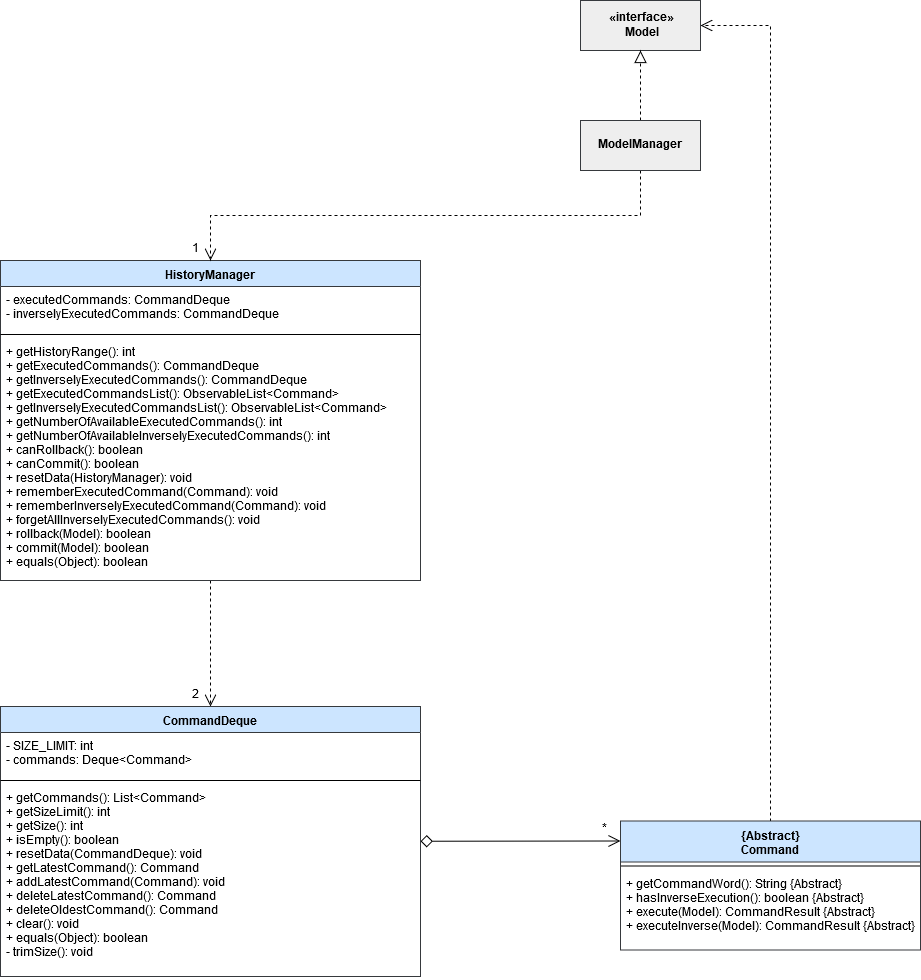

The diagram above was exported from draw.io. Its source (the exported page's mxGraphModel, read from the mxfile embedded in the PNG):
<mxGraphModel dx="602" dy="1452" grid="1" gridSize="10" guides="1" tooltips="1" connect="1" arrows="1" fold="1" page="1" pageScale="1" pageWidth="850" pageHeight="1100" math="0" shadow="0">
  <root>
    <mxCell id="0" />
    <mxCell id="1" parent="0" />
    <mxCell id="iadami42LBGZ8HekCT80-6" value="" style="edgeStyle=none;rounded=0;orthogonalLoop=1;jettySize=auto;html=1;dashed=1;startArrow=none;startFill=0;startSize=10;endArrow=open;endFill=0;endSize=10;entryX=0.5;entryY=0;entryDx=0;entryDy=0;" edge="1" parent="1" source="Nh9IvHPCAfP8vTRXJ-Gf-5" target="Nh9IvHPCAfP8vTRXJ-Gf-10">
      <mxGeometry relative="1" as="geometry">
        <mxPoint x="225" y="190" as="targetPoint" />
      </mxGeometry>
    </mxCell>
    <mxCell id="Nh9IvHPCAfP8vTRXJ-Gf-5" value="HistoryManager" style="swimlane;fontStyle=1;align=center;verticalAlign=top;childLayout=stackLayout;horizontal=1;startSize=26;horizontalStack=0;resizeParent=1;resizeParentMax=0;resizeLast=0;collapsible=1;marginBottom=0;fillColor=#cce5ff;strokeColor=#36393d;" parent="1" vertex="1">
      <mxGeometry x="80" y="-230" width="420" height="320" as="geometry">
        <mxRectangle x="220" y="40" width="120" height="26" as="alternateBounds" />
      </mxGeometry>
    </mxCell>
    <mxCell id="Nh9IvHPCAfP8vTRXJ-Gf-6" value="- executedCommands: CommandDeque&#10;- inverselyExecutedCommands: CommandDeque&#10;" style="text;strokeColor=none;fillColor=none;align=left;verticalAlign=top;spacingLeft=4;spacingRight=4;overflow=hidden;rotatable=0;points=[[0,0.5],[1,0.5]];portConstraint=eastwest;" parent="Nh9IvHPCAfP8vTRXJ-Gf-5" vertex="1">
      <mxGeometry y="26" width="420" height="44" as="geometry" />
    </mxCell>
    <mxCell id="Nh9IvHPCAfP8vTRXJ-Gf-7" value="" style="line;strokeWidth=1;fillColor=none;align=left;verticalAlign=middle;spacingTop=-1;spacingLeft=3;spacingRight=3;rotatable=0;labelPosition=right;points=[];portConstraint=eastwest;" parent="Nh9IvHPCAfP8vTRXJ-Gf-5" vertex="1">
      <mxGeometry y="70" width="420" height="8" as="geometry" />
    </mxCell>
    <mxCell id="Nh9IvHPCAfP8vTRXJ-Gf-8" value="+ getHistoryRange(): int&#10;+ getExecutedCommands(): CommandDeque&#10;+ getInverselyExecutedCommands(): CommandDeque&#10;+ getExecutedCommandsList(): ObservableList&lt;Command&gt;&#10;+ getInverselyExecutedCommandsList(): ObservableList&lt;Command&gt;&#10;+ getNumberOfAvailableExecutedCommands(): int&#10;+ getNumberOfAvailableInverselyExecutedCommands(): int&#10;+ canRollback(): boolean&#10;+ canCommit(): boolean&#10;+ resetData(HistoryManager): void&#10;+ rememberExecutedCommand(Command): void&#10;+ rememberInverselyExecutedCommand(Command): void&#10;+ forgetAllInverselyExecutedCommands(): void&#10;+ rollback(Model): boolean&#10;+ commit(Model): boolean&#10;+ equals(Object): boolean&#10;" style="text;strokeColor=none;fillColor=none;align=left;verticalAlign=top;spacingLeft=4;spacingRight=4;overflow=hidden;rotatable=0;points=[[0,0.5],[1,0.5]];portConstraint=eastwest;" parent="Nh9IvHPCAfP8vTRXJ-Gf-5" vertex="1">
      <mxGeometry y="78" width="420" height="242" as="geometry" />
    </mxCell>
    <mxCell id="iadami42LBGZ8HekCT80-11" value="" style="edgeStyle=none;rounded=0;orthogonalLoop=1;jettySize=auto;html=1;startArrow=diamond;startFill=0;startSize=10;endArrow=open;endFill=0;endSize=10;entryX=0;entryY=0.155;entryDx=0;entryDy=0;entryPerimeter=0;" edge="1" parent="1" source="Nh9IvHPCAfP8vTRXJ-Gf-10" target="Nh9IvHPCAfP8vTRXJ-Gf-14">
      <mxGeometry relative="1" as="geometry">
        <mxPoint x="450" y="350.5" as="targetPoint" />
      </mxGeometry>
    </mxCell>
    <mxCell id="Nh9IvHPCAfP8vTRXJ-Gf-10" value="CommandDeque" style="swimlane;fontStyle=1;align=center;verticalAlign=top;childLayout=stackLayout;horizontal=1;startSize=26;horizontalStack=0;resizeParent=1;resizeParentMax=0;resizeLast=0;collapsible=1;marginBottom=0;fillColor=#cce5ff;strokeColor=#36393d;" parent="1" vertex="1">
      <mxGeometry x="80" y="216" width="420" height="270" as="geometry">
        <mxRectangle x="110" y="210" width="120" height="26" as="alternateBounds" />
      </mxGeometry>
    </mxCell>
    <mxCell id="Nh9IvHPCAfP8vTRXJ-Gf-11" value="- SIZE_LIMIT: int&#10;- commands: Deque&lt;Command&gt;&#10;" style="text;strokeColor=none;fillColor=none;align=left;verticalAlign=top;spacingLeft=4;spacingRight=4;overflow=hidden;rotatable=0;points=[[0,0.5],[1,0.5]];portConstraint=eastwest;" parent="Nh9IvHPCAfP8vTRXJ-Gf-10" vertex="1">
      <mxGeometry y="26" width="420" height="44" as="geometry" />
    </mxCell>
    <mxCell id="Nh9IvHPCAfP8vTRXJ-Gf-12" value="" style="line;strokeWidth=1;fillColor=none;align=left;verticalAlign=middle;spacingTop=-1;spacingLeft=3;spacingRight=3;rotatable=0;labelPosition=right;points=[];portConstraint=eastwest;" parent="Nh9IvHPCAfP8vTRXJ-Gf-10" vertex="1">
      <mxGeometry y="70" width="420" height="8" as="geometry" />
    </mxCell>
    <mxCell id="Nh9IvHPCAfP8vTRXJ-Gf-13" value="+ getCommands(): List&lt;Command&gt;&#10;+ getSizeLimit(): int&#10;+ getSize(): int&#10;+ isEmpty(): boolean&#10;+ resetData(CommandDeque): void&#10;+ getLatestCommand(): Command&#10;+ addLatestCommand(Command): void&#10;+ deleteLatestCommand(): Command&#10;+ deleteOldestCommand(): Command&#10;+ clear(): void&#10;+ equals(Object): boolean&#10;- trimSize(): void&#10;" style="text;strokeColor=none;fillColor=none;align=left;verticalAlign=top;spacingLeft=4;spacingRight=4;overflow=hidden;rotatable=0;points=[[0,0.5],[1,0.5]];portConstraint=eastwest;" parent="Nh9IvHPCAfP8vTRXJ-Gf-10" vertex="1">
      <mxGeometry y="78" width="420" height="192" as="geometry" />
    </mxCell>
    <mxCell id="iadami42LBGZ8HekCT80-19" value="" style="edgeStyle=orthogonalEdgeStyle;rounded=0;orthogonalLoop=1;jettySize=auto;html=1;startArrow=none;startFill=0;startSize=10;endArrow=open;endFill=0;endSize=10;dashed=1;entryX=1;entryY=0.5;entryDx=0;entryDy=0;exitX=0.5;exitY=0;exitDx=0;exitDy=0;" edge="1" parent="1" source="Nh9IvHPCAfP8vTRXJ-Gf-14" target="iadami42LBGZ8HekCT80-20">
      <mxGeometry relative="1" as="geometry">
        <mxPoint x="800" y="-410" as="targetPoint" />
        <Array as="points">
          <mxPoint x="850" y="-465" />
        </Array>
      </mxGeometry>
    </mxCell>
    <mxCell id="Nh9IvHPCAfP8vTRXJ-Gf-14" value="{Abstract}&#10;Command" style="swimlane;fontStyle=1;align=center;verticalAlign=top;childLayout=stackLayout;horizontal=1;startSize=41;horizontalStack=0;resizeParent=1;resizeParentMax=0;resizeLast=0;collapsible=1;marginBottom=0;fillColor=#cce5ff;strokeColor=#36393d;" parent="1" vertex="1">
      <mxGeometry x="700" y="330.5" width="300" height="129" as="geometry">
        <mxRectangle x="510" y="215.5" width="140" height="41" as="alternateBounds" />
      </mxGeometry>
    </mxCell>
    <mxCell id="Nh9IvHPCAfP8vTRXJ-Gf-16" value="" style="line;strokeWidth=1;fillColor=none;align=left;verticalAlign=middle;spacingTop=-1;spacingLeft=3;spacingRight=3;rotatable=0;labelPosition=right;points=[];portConstraint=eastwest;" parent="Nh9IvHPCAfP8vTRXJ-Gf-14" vertex="1">
      <mxGeometry y="41" width="300" height="8" as="geometry" />
    </mxCell>
    <mxCell id="Nh9IvHPCAfP8vTRXJ-Gf-17" value="+ getCommandWord(): String {Abstract}&#10;+ hasInverseExecution(): boolean {Abstract}&#10;+ execute(Model): CommandResult {Abstract}&#10;+ executeInverse(Model): CommandResult {Abstract}&#10;" style="text;strokeColor=none;fillColor=none;align=left;verticalAlign=top;spacingLeft=4;spacingRight=4;overflow=hidden;rotatable=0;points=[[0,0.5],[1,0.5]];portConstraint=eastwest;" parent="Nh9IvHPCAfP8vTRXJ-Gf-14" vertex="1">
      <mxGeometry y="49" width="300" height="80" as="geometry" />
    </mxCell>
    <mxCell id="iadami42LBGZ8HekCT80-12" value="*" style="text;html=1;resizable=0;points=[];autosize=1;align=left;verticalAlign=top;spacingTop=-4;" vertex="1" parent="1">
      <mxGeometry x="680" y="330" width="20" height="20" as="geometry" />
    </mxCell>
    <mxCell id="iadami42LBGZ8HekCT80-14" value="2" style="text;html=1;resizable=0;points=[];autosize=1;align=left;verticalAlign=top;spacingTop=-4;" vertex="1" parent="1">
      <mxGeometry x="270" y="196" width="20" height="20" as="geometry" />
    </mxCell>
    <mxCell id="iadami42LBGZ8HekCT80-27" value="" style="edgeStyle=orthogonalEdgeStyle;rounded=0;orthogonalLoop=1;jettySize=auto;html=1;dashed=1;startArrow=none;startFill=0;startSize=10;endArrow=open;endFill=0;endSize=10;entryX=0.5;entryY=0;entryDx=0;entryDy=0;exitX=0.5;exitY=1;exitDx=0;exitDy=0;" edge="1" parent="1" source="iadami42LBGZ8HekCT80-30" target="Nh9IvHPCAfP8vTRXJ-Gf-5">
      <mxGeometry relative="1" as="geometry">
        <mxPoint x="550" y="-300" as="sourcePoint" />
        <mxPoint x="520" y="-205" as="targetPoint" />
      </mxGeometry>
    </mxCell>
    <mxCell id="iadami42LBGZ8HekCT80-20" value="&lt;b&gt;«interface»&lt;br&gt;Model&lt;/b&gt;" style="html=1;fillColor=#eeeeee;strokeColor=#36393d;" vertex="1" parent="1">
      <mxGeometry x="660" y="-490" width="120" height="50" as="geometry" />
    </mxCell>
    <mxCell id="iadami42LBGZ8HekCT80-28" value="1" style="text;html=1;resizable=0;points=[];autosize=1;align=left;verticalAlign=top;spacingTop=-4;" vertex="1" parent="1">
      <mxGeometry x="270" y="-250" width="20" height="20" as="geometry" />
    </mxCell>
    <mxCell id="iadami42LBGZ8HekCT80-34" value="" style="edgeStyle=orthogonalEdgeStyle;rounded=0;orthogonalLoop=1;jettySize=auto;html=1;dashed=1;startArrow=none;startFill=0;startSize=10;endArrow=block;endFill=0;endSize=10;entryX=0.5;entryY=1;entryDx=0;entryDy=0;" edge="1" parent="1" source="iadami42LBGZ8HekCT80-30" target="iadami42LBGZ8HekCT80-20">
      <mxGeometry relative="1" as="geometry">
        <mxPoint x="635" y="-400" as="targetPoint" />
      </mxGeometry>
    </mxCell>
    <mxCell id="iadami42LBGZ8HekCT80-30" value="&lt;b&gt;ModelManager&lt;/b&gt;" style="html=1;fillColor=#eeeeee;strokeColor=#36393d;" vertex="1" parent="1">
      <mxGeometry x="660" y="-370" width="120" height="50" as="geometry" />
    </mxCell>
  </root>
</mxGraphModel>